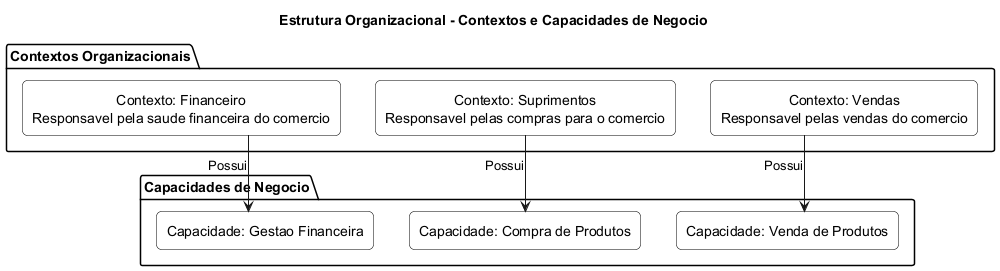

The diagram above was rendered by PlantUML. Its source (embedded in the PNG):
@startuml
title Estrutura Organizacional - Contextos e Capacidades de Negocio

skinparam rectangle {
  BackgroundColor White
  BorderColor Black
  RoundCorner 10
}
skinparam linetype ortho
skinparam defaultTextAlignment center

package "Contextos Organizacionais" {
  rectangle VendasCtx as "Contexto: Vendas\nResponsavel pelas vendas do comercio"
  rectangle SuprimentosCtx as "Contexto: Suprimentos\nResponsavel pelas compras para o comercio"
  rectangle FinanceiroCtx as "Contexto: Financeiro\nResponsavel pela saude financeira do comercio"
}

package "Capacidades de Negocio" {
  rectangle VendaProdutos as "Capacidade: Venda de Produtos"
  rectangle CompraProdutos as "Capacidade: Compra de Produtos"
  rectangle GestaoFinanceira as "Capacidade: Gestao Financeira"
}

' Relacionamentos
VendasCtx --> VendaProdutos : Possui
SuprimentosCtx --> CompraProdutos : Possui
FinanceiroCtx --> GestaoFinanceira : Possui

@enduml